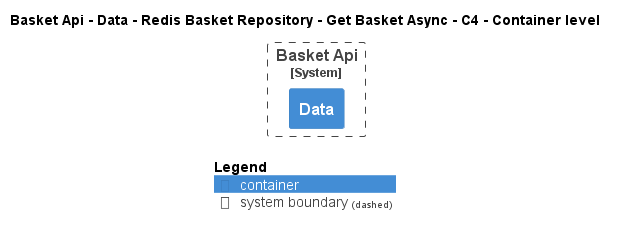

The diagram above was rendered by PlantUML. Its source (embedded in the PNG):
@startuml
!pragma layout smetana
!include ..\..\..\..\..\..\..\..\.c4s\C4_Container.puml

AddElementTag("state:new", $bgColor=green, $fontColor=#ffffff, $borderColor=green, $shadowing="False")
AddElementTag("state:changed", $bgColor=orange, $fontColor=#ffffff, $borderColor=orange, $shadowing="False")
AddElementTag("state:removed", $bgColor=red, $fontColor=#ffffff, $borderColor=red, $shadowing="False")

AddRelTag("state:new", $textColor=green, $lineColor=green)
AddRelTag("state:changed", $textColor=orange, $lineColor=orange)
AddRelTag("state:removed", $textColor=red, $lineColor=red)

SHOW_PERSON_PORTRAIT()
LAYOUT_TOP_DOWN()

skinparam linetype polyline

title Basket Api - Data - Redis Basket Repository - Get Basket Async - C4 - Container level


System_Boundary(dotnet.eShop.Architecture.SoftwareSystems.BasketApi, "Basket Api") {
    Container(dotnet.eShop.Architecture.SoftwareSystems.BasketApi.Containers.Data, "Data", "", "")
}



SHOW_LEGEND()
@enduml